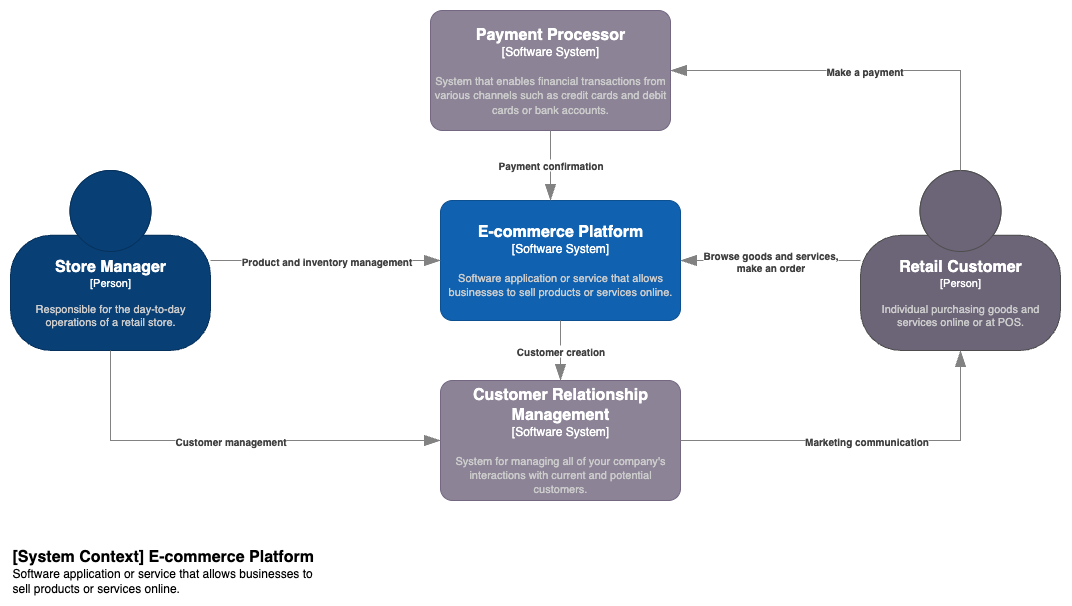

The diagram above was exported from draw.io. Its source (the exported page's mxGraphModel, read from the mxfile embedded in the PNG):
<mxGraphModel dx="1394" dy="910" grid="1" gridSize="10" guides="1" tooltips="1" connect="1" arrows="1" fold="1" page="1" pageScale="1" pageWidth="850" pageHeight="1100" math="0" shadow="0">
  <root>
    <mxCell id="0" />
    <mxCell id="1" parent="0" />
    <object placeholders="1" c4Name="[System Context] E-commerce Platform" c4Type="ContainerScopeBoundary" c4Description="Software application or service that allows businesses to sell products or services online." label="&lt;font style=&quot;font-size: 16px&quot;&gt;&lt;b&gt;&lt;div style=&quot;text-align: left&quot;&gt;%c4Name%&lt;/div&gt;&lt;/b&gt;&lt;/font&gt;&lt;div style=&quot;text-align: left&quot;&gt;%c4Description%&lt;/div&gt;" id="8m1AiudvJ1tdjKmBUmCn-1">
      <mxCell style="text;html=1;strokeColor=none;fillColor=none;align=left;verticalAlign=top;whiteSpace=wrap;rounded=0;metaEdit=1;allowArrows=0;resizable=1;rotatable=0;connectable=0;recursiveResize=0;expand=0;pointerEvents=0;points=[[0.25,0,0],[0.5,0,0],[0.75,0,0],[1,0.25,0],[1,0.5,0],[1,0.75,0],[0.75,1,0],[0.5,1,0],[0.25,1,0],[0,0.75,0],[0,0.5,0],[0,0.25,0]];" parent="1" vertex="1">
        <mxGeometry x="20" y="550" width="310" height="40" as="geometry" />
      </mxCell>
    </object>
    <object placeholders="1" c4Name="Store Manager" c4Type="Person" c4Description="Responsible for the day-to-day operations of a retail store." label="&lt;font style=&quot;font-size: 16px&quot;&gt;&lt;b&gt;%c4Name%&lt;/b&gt;&lt;/font&gt;&lt;div&gt;[%c4Type%]&lt;/div&gt;&lt;br&gt;&lt;div&gt;&lt;font style=&quot;font-size: 11px&quot;&gt;&lt;font color=&quot;#cccccc&quot;&gt;%c4Description%&lt;/font&gt;&lt;/div&gt;" id="8m1AiudvJ1tdjKmBUmCn-2">
      <mxCell style="html=1;fontSize=11;dashed=0;whiteSpace=wrap;fillColor=#083F75;strokeColor=#06315C;fontColor=#ffffff;shape=mxgraph.c4.person2;align=center;metaEdit=1;points=[[0.5,0,0],[1,0.5,0],[1,0.75,0],[0.75,1,0],[0.5,1,0],[0.25,1,0],[0,0.75,0],[0,0.5,0]];resizable=0;" parent="1" vertex="1">
        <mxGeometry x="20" y="180" width="200" height="180" as="geometry" />
      </mxCell>
    </object>
    <object placeholders="1" c4Name="E-commerce Platform" c4Type="Software System" c4Description="Software application or service that allows businesses to sell products or services online." label="&lt;font style=&quot;font-size: 16px&quot;&gt;&lt;b&gt;%c4Name%&lt;/b&gt;&lt;/font&gt;&lt;div&gt;[%c4Type%]&lt;/div&gt;&lt;br&gt;&lt;div&gt;&lt;font style=&quot;font-size: 11px&quot;&gt;&lt;font color=&quot;#cccccc&quot;&gt;%c4Description%&lt;/font&gt;&lt;/div&gt;" id="8m1AiudvJ1tdjKmBUmCn-3">
      <mxCell style="rounded=1;whiteSpace=wrap;html=1;labelBackgroundColor=none;fillColor=#1061B0;fontColor=#ffffff;align=center;arcSize=10;strokeColor=#0D5091;metaEdit=1;resizable=0;points=[[0.25,0,0],[0.5,0,0],[0.75,0,0],[1,0.25,0],[1,0.5,0],[1,0.75,0],[0.75,1,0],[0.5,1,0],[0.25,1,0],[0,0.75,0],[0,0.5,0],[0,0.25,0]];" parent="1" vertex="1">
        <mxGeometry x="450" y="210" width="240" height="120" as="geometry" />
      </mxCell>
    </object>
    <object placeholders="1" c4Name="Payment Processor" c4Type="Software System" c4Description="System that enables financial transactions from various channels such as credit cards and debit cards or bank accounts." label="&lt;font style=&quot;font-size: 16px&quot;&gt;&lt;b&gt;%c4Name%&lt;/b&gt;&lt;/font&gt;&lt;div&gt;[%c4Type%]&lt;/div&gt;&lt;br&gt;&lt;div&gt;&lt;font style=&quot;font-size: 11px&quot;&gt;&lt;font color=&quot;#cccccc&quot;&gt;%c4Description%&lt;/font&gt;&lt;/div&gt;" id="8m1AiudvJ1tdjKmBUmCn-4">
      <mxCell style="rounded=1;whiteSpace=wrap;html=1;labelBackgroundColor=none;fillColor=#8C8496;fontColor=#ffffff;align=center;arcSize=10;strokeColor=#736782;metaEdit=1;resizable=0;points=[[0.25,0,0],[0.5,0,0],[0.75,0,0],[1,0.25,0],[1,0.5,0],[1,0.75,0],[0.75,1,0],[0.5,1,0],[0.25,1,0],[0,0.75,0],[0,0.5,0],[0,0.25,0]];" parent="1" vertex="1">
        <mxGeometry x="440" y="20" width="240" height="120" as="geometry" />
      </mxCell>
    </object>
    <object placeholders="1" c4Name="Customer Relationship Management" c4Type="Software System" c4Description="System for managing all of your company's interactions with current and potential customers." label="&lt;font style=&quot;font-size: 16px&quot;&gt;&lt;b&gt;%c4Name%&lt;/b&gt;&lt;/font&gt;&lt;div&gt;[%c4Type%]&lt;/div&gt;&lt;br&gt;&lt;div&gt;&lt;font style=&quot;font-size: 11px&quot;&gt;&lt;font color=&quot;#cccccc&quot;&gt;%c4Description%&lt;/font&gt;&lt;/div&gt;" id="8m1AiudvJ1tdjKmBUmCn-5">
      <mxCell style="rounded=1;whiteSpace=wrap;html=1;labelBackgroundColor=none;fillColor=#8C8496;fontColor=#ffffff;align=center;arcSize=10;strokeColor=#736782;metaEdit=1;resizable=0;points=[[0.25,0,0],[0.5,0,0],[0.75,0,0],[1,0.25,0],[1,0.5,0],[1,0.75,0],[0.75,1,0],[0.5,1,0],[0.25,1,0],[0,0.75,0],[0,0.5,0],[0,0.25,0]];" parent="1" vertex="1">
        <mxGeometry x="450" y="390" width="240" height="120" as="geometry" />
      </mxCell>
    </object>
    <object placeholders="1" c4Name="Retail Customer" c4Type="Person" c4Description="Individual purchasing goods and services online or at POS." label="&lt;font style=&quot;font-size: 16px&quot;&gt;&lt;b&gt;%c4Name%&lt;/b&gt;&lt;/font&gt;&lt;div&gt;[%c4Type%]&lt;/div&gt;&lt;br&gt;&lt;div&gt;&lt;font style=&quot;font-size: 11px&quot;&gt;&lt;font color=&quot;#cccccc&quot;&gt;%c4Description%&lt;/font&gt;&lt;/div&gt;" id="8m1AiudvJ1tdjKmBUmCn-6">
      <mxCell style="html=1;fontSize=11;dashed=0;whiteSpace=wrap;fillColor=#6C6477;strokeColor=#4D4D4D;fontColor=#ffffff;shape=mxgraph.c4.person2;align=center;metaEdit=1;points=[[0.5,0,0],[1,0.5,0],[1,0.75,0],[0.75,1,0],[0.5,1,0],[0.25,1,0],[0,0.75,0],[0,0.5,0]];resizable=0;" parent="1" vertex="1">
        <mxGeometry x="870" y="180" width="200" height="180" as="geometry" />
      </mxCell>
    </object>
    <object placeholders="1" c4Type="Relationship" c4Description="Product and inventory management" label="&lt;div style=&quot;text-align: left&quot;&gt;&lt;div style=&quot;text-align: center&quot;&gt;&lt;b&gt;%c4Description%&lt;/b&gt;&lt;/div&gt;" id="1oCYkOa2sSXRMyNkyL8w-1">
      <mxCell style="endArrow=blockThin;html=1;fontSize=10;fontColor=#404040;strokeWidth=1;endFill=1;strokeColor=#828282;elbow=vertical;metaEdit=1;endSize=14;startSize=14;jumpStyle=arc;jumpSize=16;rounded=0;edgeStyle=orthogonalEdgeStyle;exitX=1;exitY=0.5;exitDx=0;exitDy=0;exitPerimeter=0;entryX=0;entryY=0.5;entryDx=0;entryDy=0;entryPerimeter=0;" parent="1" source="8m1AiudvJ1tdjKmBUmCn-2" target="8m1AiudvJ1tdjKmBUmCn-3" edge="1">
        <mxGeometry width="240" relative="1" as="geometry">
          <mxPoint x="410" y="430" as="sourcePoint" />
          <mxPoint x="650" y="430" as="targetPoint" />
          <mxPoint as="offset" />
        </mxGeometry>
      </mxCell>
    </object>
    <object placeholders="1" c4Type="Relationship" c4Description="Payment confirmation" label="&lt;div style=&quot;text-align: left&quot;&gt;&lt;div style=&quot;text-align: center&quot;&gt;&lt;b&gt;%c4Description%&lt;/b&gt;&lt;/div&gt;" id="1oCYkOa2sSXRMyNkyL8w-2">
      <mxCell style="endArrow=blockThin;html=1;fontSize=10;fontColor=#404040;strokeWidth=1;endFill=1;strokeColor=#828282;elbow=vertical;metaEdit=1;endSize=14;startSize=14;jumpStyle=arc;jumpSize=16;rounded=0;edgeStyle=orthogonalEdgeStyle;" parent="1" source="8m1AiudvJ1tdjKmBUmCn-4" edge="1">
        <mxGeometry x="-0.0071" width="240" relative="1" as="geometry">
          <mxPoint x="410" y="330" as="sourcePoint" />
          <mxPoint x="560" y="210" as="targetPoint" />
          <mxPoint as="offset" />
        </mxGeometry>
      </mxCell>
    </object>
    <object placeholders="1" c4Type="Relationship" c4Description="Customer creation" label="&lt;div style=&quot;text-align: left&quot;&gt;&lt;div style=&quot;text-align: center&quot;&gt;&lt;b&gt;%c4Description%&lt;/b&gt;&lt;/div&gt;" id="1oCYkOa2sSXRMyNkyL8w-3">
      <mxCell style="endArrow=blockThin;html=1;fontSize=10;fontColor=#404040;strokeWidth=1;endFill=1;strokeColor=#828282;elbow=vertical;metaEdit=1;endSize=14;startSize=14;jumpStyle=arc;jumpSize=16;rounded=0;edgeStyle=orthogonalEdgeStyle;entryX=0.5;entryY=0;entryDx=0;entryDy=0;entryPerimeter=0;exitX=0.5;exitY=1;exitDx=0;exitDy=0;exitPerimeter=0;" parent="1" source="8m1AiudvJ1tdjKmBUmCn-3" target="8m1AiudvJ1tdjKmBUmCn-5" edge="1">
        <mxGeometry width="240" relative="1" as="geometry">
          <mxPoint x="560" y="320" as="sourcePoint" />
          <mxPoint x="650" y="330" as="targetPoint" />
        </mxGeometry>
      </mxCell>
    </object>
    <object placeholders="1" c4Type="Relationship" c4Description="Browse goods and services,&#10;make an order" label="&lt;div style=&quot;text-align: left&quot;&gt;&lt;div style=&quot;text-align: center&quot;&gt;&lt;b&gt;%c4Description%&lt;/b&gt;&lt;/div&gt;" id="1oCYkOa2sSXRMyNkyL8w-4">
      <mxCell style="endArrow=blockThin;html=1;fontSize=10;fontColor=#404040;strokeWidth=1;endFill=1;strokeColor=#828282;elbow=vertical;metaEdit=1;endSize=14;startSize=14;jumpStyle=arc;jumpSize=16;rounded=0;edgeStyle=orthogonalEdgeStyle;entryX=1;entryY=0.5;entryDx=0;entryDy=0;entryPerimeter=0;" parent="1" source="8m1AiudvJ1tdjKmBUmCn-6" target="8m1AiudvJ1tdjKmBUmCn-3" edge="1">
        <mxGeometry width="240" relative="1" as="geometry">
          <mxPoint x="410" y="330" as="sourcePoint" />
          <mxPoint x="650" y="330" as="targetPoint" />
        </mxGeometry>
      </mxCell>
    </object>
    <object placeholders="1" c4Type="Relationship" c4Description="Make a payment" label="&lt;div style=&quot;text-align: left&quot;&gt;&lt;div style=&quot;text-align: center&quot;&gt;&lt;b&gt;%c4Description%&lt;/b&gt;&lt;/div&gt;" id="1oCYkOa2sSXRMyNkyL8w-5">
      <mxCell style="endArrow=blockThin;html=1;fontSize=10;fontColor=#404040;strokeWidth=1;endFill=1;strokeColor=#828282;elbow=vertical;metaEdit=1;endSize=14;startSize=14;jumpStyle=arc;jumpSize=16;rounded=0;edgeStyle=orthogonalEdgeStyle;exitX=0.5;exitY=0;exitDx=0;exitDy=0;exitPerimeter=0;entryX=1;entryY=0.5;entryDx=0;entryDy=0;entryPerimeter=0;" parent="1" source="8m1AiudvJ1tdjKmBUmCn-6" target="8m1AiudvJ1tdjKmBUmCn-4" edge="1">
        <mxGeometry width="240" relative="1" as="geometry">
          <mxPoint x="410" y="330" as="sourcePoint" />
          <mxPoint x="700" y="100" as="targetPoint" />
        </mxGeometry>
      </mxCell>
    </object>
    <object placeholders="1" c4Type="Relationship" c4Description="Marketing communication" label="&lt;div style=&quot;text-align: left&quot;&gt;&lt;div style=&quot;text-align: center&quot;&gt;&lt;b&gt;%c4Description%&lt;/b&gt;&lt;/div&gt;" id="1oCYkOa2sSXRMyNkyL8w-6">
      <mxCell style="endArrow=blockThin;html=1;fontSize=10;fontColor=#404040;strokeWidth=1;endFill=1;strokeColor=#828282;elbow=vertical;metaEdit=1;endSize=14;startSize=14;jumpStyle=arc;jumpSize=16;rounded=0;edgeStyle=orthogonalEdgeStyle;exitX=1;exitY=0.5;exitDx=0;exitDy=0;exitPerimeter=0;entryX=0.5;entryY=1;entryDx=0;entryDy=0;entryPerimeter=0;" parent="1" source="8m1AiudvJ1tdjKmBUmCn-5" target="8m1AiudvJ1tdjKmBUmCn-6" edge="1">
        <mxGeometry width="240" relative="1" as="geometry">
          <mxPoint x="920" y="380" as="sourcePoint" />
          <mxPoint x="740" y="370" as="targetPoint" />
        </mxGeometry>
      </mxCell>
    </object>
    <object placeholders="1" c4Type="Relationship" c4Description="Customer management" label="&lt;div style=&quot;text-align: left&quot;&gt;&lt;div style=&quot;text-align: center&quot;&gt;&lt;b&gt;%c4Description%&lt;/b&gt;&lt;/div&gt;" id="1oCYkOa2sSXRMyNkyL8w-7">
      <mxCell style="endArrow=blockThin;html=1;fontSize=10;fontColor=#404040;strokeWidth=1;endFill=1;strokeColor=#828282;elbow=vertical;metaEdit=1;endSize=14;startSize=14;jumpStyle=arc;jumpSize=16;rounded=0;edgeStyle=orthogonalEdgeStyle;exitX=0.5;exitY=1;exitDx=0;exitDy=0;exitPerimeter=0;entryX=0;entryY=0.5;entryDx=0;entryDy=0;entryPerimeter=0;" parent="1" source="8m1AiudvJ1tdjKmBUmCn-2" target="8m1AiudvJ1tdjKmBUmCn-5" edge="1">
        <mxGeometry width="240" relative="1" as="geometry">
          <mxPoint x="410" y="330" as="sourcePoint" />
          <mxPoint x="650" y="330" as="targetPoint" />
          <Array as="points">
            <mxPoint x="120" y="450" />
          </Array>
        </mxGeometry>
      </mxCell>
    </object>
  </root>
</mxGraphModel>